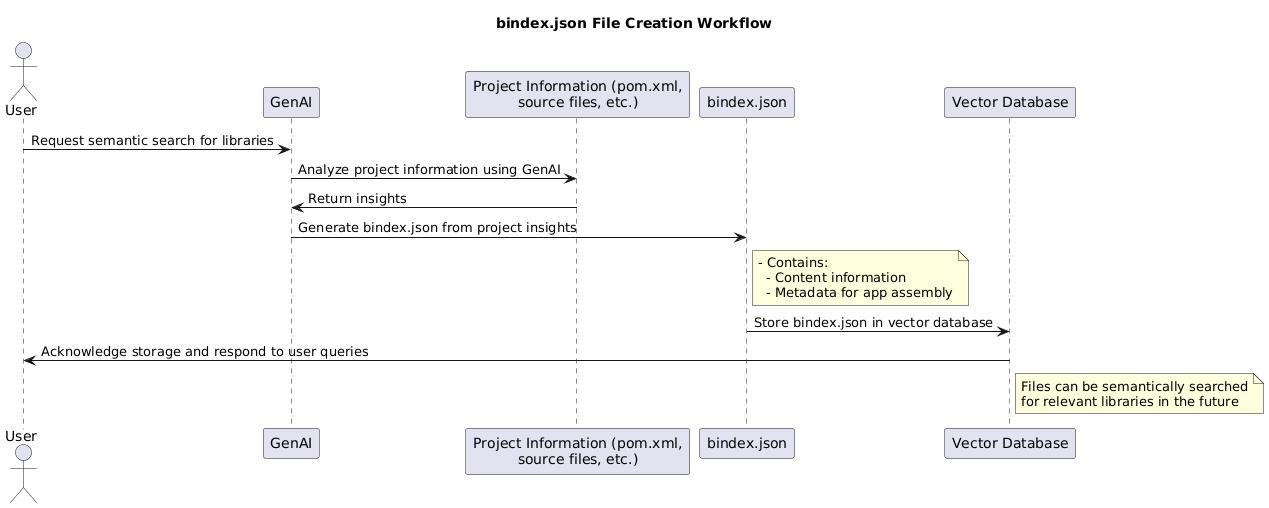

The diagram above was rendered by PlantUML. Its source (embedded in the PNG):
@startuml
title bindex.json File Creation Workflow

actor User as U
participant "GenAI" as G
participant "Project Information (pom.xml,\nsource files, etc.)" as P
participant "bindex.json" as B
participant "Vector Database" as V

U -> G : Request semantic search for libraries
G -> P : Analyze project information using GenAI
P -> G : Return insights

G -> B : Generate bindex.json from project insights
note right of B
- Contains:
  - Content information
  - Metadata for app assembly
end note

B -> V : Store bindex.json in vector database
V -> U : Acknowledge storage and respond to user queries
note right of V
Files can be semantically searched
for relevant libraries in the future
end note
@enduml